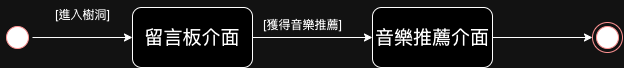

The diagram above was exported from draw.io. Its source (the exported page's mxGraphModel, read from the mxfile embedded in the PNG):
<mxGraphModel dx="954" dy="610" grid="1" gridSize="10" guides="1" tooltips="1" connect="1" arrows="1" fold="1" page="1" pageScale="1" pageWidth="827" pageHeight="1169" math="0" shadow="0">
  <root>
    <mxCell id="0" />
    <mxCell id="1" parent="0" />
    <mxCell id="3k-9kYS0Jgu_NQu-aVnj-4" style="edgeStyle=orthogonalEdgeStyle;rounded=0;orthogonalLoop=1;jettySize=auto;html=1;entryX=0;entryY=0.5;entryDx=0;entryDy=0;" parent="1" source="3k-9kYS0Jgu_NQu-aVnj-1" target="3k-9kYS0Jgu_NQu-aVnj-3" edge="1">
      <mxGeometry relative="1" as="geometry" />
    </mxCell>
    <mxCell id="3k-9kYS0Jgu_NQu-aVnj-1" value="" style="ellipse;html=1;shape=startState;fillColor=#000000;strokeColor=#ff0000;rotation=-98;" parent="1" vertex="1">
      <mxGeometry x="20" y="380" width="30" height="30" as="geometry" />
    </mxCell>
    <mxCell id="3k-9kYS0Jgu_NQu-aVnj-7" style="edgeStyle=orthogonalEdgeStyle;rounded=0;orthogonalLoop=1;jettySize=auto;html=1;entryX=0;entryY=0.5;entryDx=0;entryDy=0;" parent="1" source="3k-9kYS0Jgu_NQu-aVnj-3" target="3k-9kYS0Jgu_NQu-aVnj-6" edge="1">
      <mxGeometry relative="1" as="geometry" />
    </mxCell>
    <mxCell id="3k-9kYS0Jgu_NQu-aVnj-3" value="&lt;font style=&quot;font-size: 19px;&quot;&gt;留言板介面&lt;/font&gt;" style="rounded=1;whiteSpace=wrap;html=1;" parent="1" vertex="1">
      <mxGeometry x="150" y="365" width="120" height="60" as="geometry" />
    </mxCell>
    <mxCell id="3k-9kYS0Jgu_NQu-aVnj-5" value="[進入樹洞]" style="text;html=1;align=center;verticalAlign=middle;resizable=0;points=[];autosize=1;strokeColor=none;fillColor=none;" parent="1" vertex="1">
      <mxGeometry x="60" y="358" width="80" height="30" as="geometry" />
    </mxCell>
    <mxCell id="3k-9kYS0Jgu_NQu-aVnj-10" style="edgeStyle=orthogonalEdgeStyle;rounded=0;orthogonalLoop=1;jettySize=auto;html=1;entryX=0;entryY=0.5;entryDx=0;entryDy=0;" parent="1" source="3k-9kYS0Jgu_NQu-aVnj-6" target="3k-9kYS0Jgu_NQu-aVnj-9" edge="1">
      <mxGeometry relative="1" as="geometry" />
    </mxCell>
    <mxCell id="3k-9kYS0Jgu_NQu-aVnj-6" value="&lt;font style=&quot;font-size: 19px;&quot;&gt;音樂推薦介面&lt;/font&gt;" style="rounded=1;whiteSpace=wrap;html=1;" parent="1" vertex="1">
      <mxGeometry x="390" y="365" width="120" height="60" as="geometry" />
    </mxCell>
    <mxCell id="3k-9kYS0Jgu_NQu-aVnj-8" value="[獲得音樂推薦]" style="text;html=1;align=center;verticalAlign=middle;resizable=0;points=[];autosize=1;strokeColor=none;fillColor=none;" parent="1" vertex="1">
      <mxGeometry x="270" y="368" width="100" height="30" as="geometry" />
    </mxCell>
    <mxCell id="3k-9kYS0Jgu_NQu-aVnj-9" value="" style="ellipse;html=1;shape=endState;fillColor=#000000;strokeColor=#ff0000;" parent="1" vertex="1">
      <mxGeometry x="610" y="380" width="30" height="30" as="geometry" />
    </mxCell>
  </root>
</mxGraphModel>